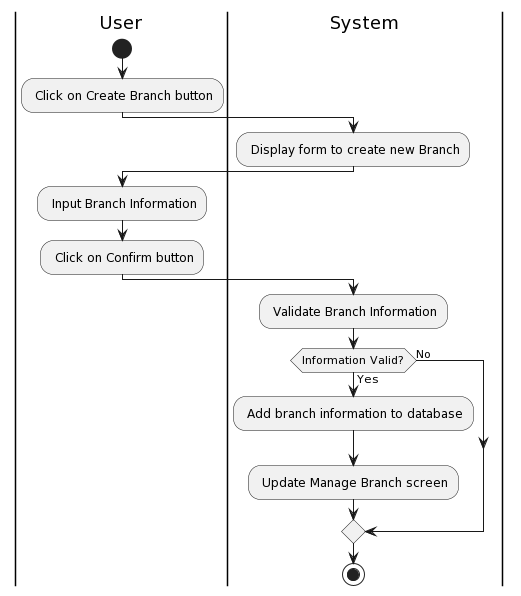

The diagram above was rendered by PlantUML. Its source (embedded in the PNG):
@startuml
|User|
start
: Click on Create Branch button;
|System|
: Display form to create new Branch;
|User|
: Input Branch Information;
: Click on Confirm button;
|System|
: Validate Branch Information;
if (Information Valid?) then (Yes)
  : Add branch information to database;
  : Update Manage Branch screen;
else (No)
endif
stop
@enduml